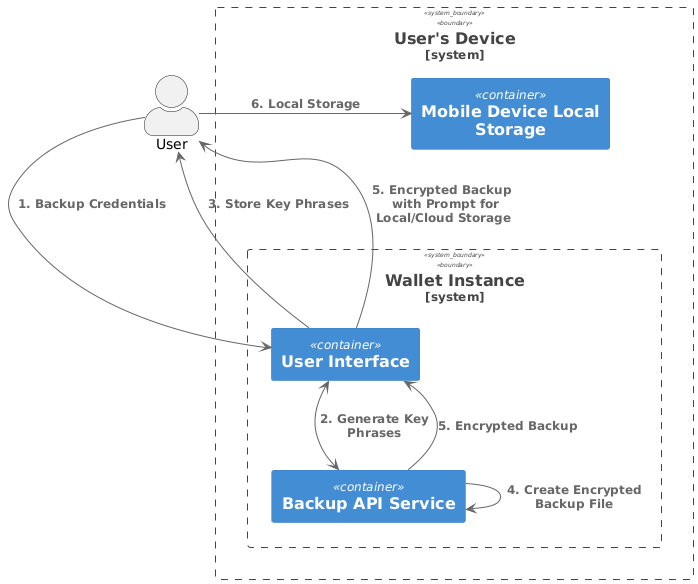

The diagram above was rendered by PlantUML. Its source (embedded in the PNG):
@startuml Backup flow
!include <C4/C4_Container>

actor User as "User"

System_Boundary(walletSolution, "User's Device") {
    System_Boundary(walletInstance, "Wallet Instance") {
        Container(ui, "User Interface")
        Container(backupApiService, "Backup API Service")
    }
    Container(mobileStorage, "Mobile Device Local Storage") {
    }
}

' Explicit layout adjustment for positioning
mobileStorage -[hidden]-> walletInstance

User --> ui : "<b>1. Backup Credentials</b>"
ui <--> backupApiService: "<b>2. Generate Key Phrases</b>"
ui --> User: "<b>3. Store Key Phrases</b>"
backupApiService --> backupApiService: "<b>4. Create Encrypted Backup File</b>"
backupApiService --> ui: "<b>5. Encrypted Backup </b>"
ui --> User: "<b>5. Encrypted Backup </b> \n <b> with Prompt for </b> \n <b>Local/Cloud Storage</b>"
User --> mobileStorage : "<b>6. Local Storage</b>"
@enduml